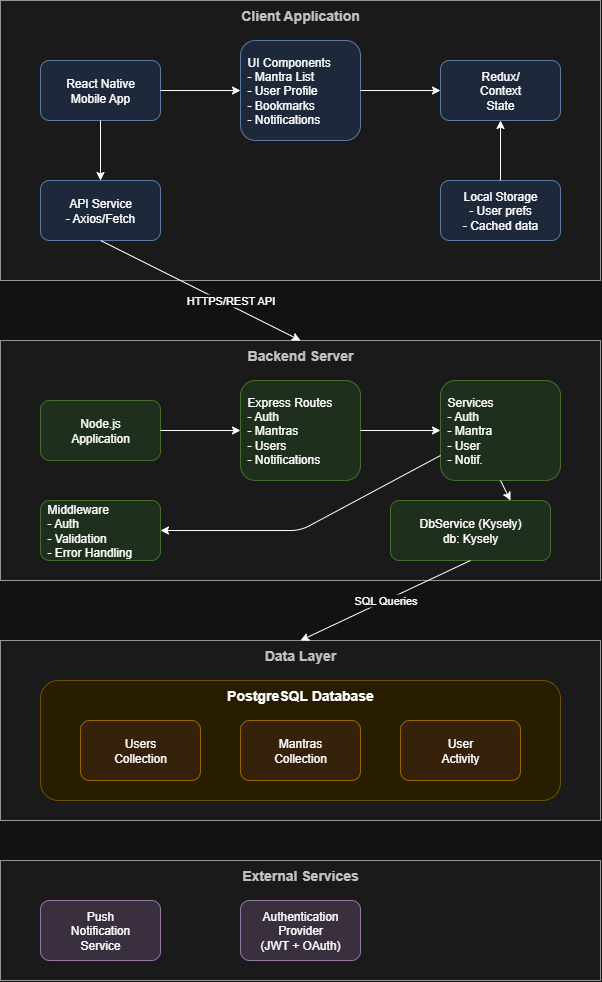

The diagram above was exported from draw.io. Its source (the exported page's mxGraphModel, read from the mxfile embedded in the PNG):
<mxGraphModel dx="2037" dy="1110" grid="1" gridSize="10" guides="1" tooltips="1" connect="1" arrows="1" fold="1" page="1" pageScale="1" pageWidth="850" pageHeight="1100" math="0" shadow="0">
  <root>
    <mxCell id="0" />
    <mxCell id="1" parent="0" />
    <mxCell id="2" value="Client Application" style="rounded=0;whiteSpace=wrap;html=1;fontSize=14;fontStyle=1;verticalAlign=top;fillColor=#f5f5f5;strokeColor=#666666;fontColor=#333333;align=center;" parent="1" vertex="1">
      <mxGeometry x="120" y="40" width="600" height="280" as="geometry" />
    </mxCell>
    <mxCell id="3" value="React Native&lt;br&gt;Mobile App" style="rounded=1;whiteSpace=wrap;html=1;fillColor=#dae8fc;strokeColor=#6c8ebf;" parent="1" vertex="1">
      <mxGeometry x="160" y="100" width="120" height="60" as="geometry" />
    </mxCell>
    <mxCell id="4" value="UI Components&lt;br&gt;- Mantra List&lt;br&gt;- User Profile&lt;br&gt;- Bookmarks&lt;br&gt;- Notifications" style="rounded=1;whiteSpace=wrap;html=1;fillColor=#dae8fc;strokeColor=#6c8ebf;align=left;spacingLeft=5;" parent="1" vertex="1">
      <mxGeometry x="360" y="80" width="120" height="100" as="geometry" />
    </mxCell>
    <mxCell id="5" value="Redux/&lt;br&gt;Context&lt;br&gt;State" style="rounded=1;whiteSpace=wrap;html=1;fillColor=#dae8fc;strokeColor=#6c8ebf;" parent="1" vertex="1">
      <mxGeometry x="560" y="100" width="120" height="60" as="geometry" />
    </mxCell>
    <mxCell id="6" value="API Service&lt;br&gt;- Axios/Fetch" style="rounded=1;whiteSpace=wrap;html=1;fillColor=#dae8fc;strokeColor=#6c8ebf;" parent="1" vertex="1">
      <mxGeometry x="160" y="220" width="120" height="60" as="geometry" />
    </mxCell>
    <mxCell id="7" value="Local Storage&lt;br&gt;- User prefs&lt;br&gt;- Cached data" style="rounded=1;whiteSpace=wrap;html=1;fillColor=#dae8fc;strokeColor=#6c8ebf;" parent="1" vertex="1">
      <mxGeometry x="560" y="220" width="120" height="60" as="geometry" />
    </mxCell>
    <mxCell id="8" value="Backend Server" style="rounded=0;whiteSpace=wrap;html=1;fontSize=14;fontStyle=1;verticalAlign=top;fillColor=#f5f5f5;strokeColor=#666666;fontColor=#333333;" parent="1" vertex="1">
      <mxGeometry x="120" y="380" width="600" height="240" as="geometry" />
    </mxCell>
    <mxCell id="9" value="Node.js&lt;br&gt;Application" style="rounded=1;whiteSpace=wrap;html=1;fillColor=#d5e8d4;strokeColor=#82b366;" parent="1" vertex="1">
      <mxGeometry x="160" y="440" width="120" height="60" as="geometry" />
    </mxCell>
    <mxCell id="10" value="Express Routes&lt;br&gt;- Auth&lt;br&gt;- Mantras&lt;br&gt;- Users&lt;br&gt;- Notifications" style="rounded=1;whiteSpace=wrap;html=1;fillColor=#d5e8d4;strokeColor=#82b366;align=left;spacingLeft=5;" parent="1" vertex="1">
      <mxGeometry x="360" y="420" width="120" height="100" as="geometry" />
    </mxCell>
    <mxCell id="11" value="Services&lt;br&gt;- Auth&lt;br&gt;- Mantra&lt;br&gt;- User&lt;br&gt;- Notif." style="rounded=1;whiteSpace=wrap;html=1;fillColor=#d5e8d4;strokeColor=#82b366;align=left;spacingLeft=5;" parent="1" vertex="1">
      <mxGeometry x="560" y="420" width="120" height="100" as="geometry" />
    </mxCell>
    <mxCell id="12" value="Middleware&lt;br&gt;- Auth&lt;br&gt;- Validation&lt;br&gt;- Error Handling" style="rounded=1;whiteSpace=wrap;html=1;fillColor=#d5e8d4;strokeColor=#82b366;align=left;spacingLeft=5;" parent="1" vertex="1">
      <mxGeometry x="160" y="540" width="120" height="60" as="geometry" />
    </mxCell>
    <mxCell id="13" value="Data Layer" style="rounded=0;whiteSpace=wrap;html=1;fontSize=14;fontStyle=1;verticalAlign=top;fillColor=#f5f5f5;strokeColor=#666666;fontColor=#333333;" parent="1" vertex="1">
      <mxGeometry x="120" y="680" width="600" height="180" as="geometry" />
    </mxCell>
    <mxCell id="14" value="PostgreSQL Database" style="rounded=1;whiteSpace=wrap;html=1;fontSize=14;fontStyle=1;verticalAlign=top;fillColor=#fff2cc;strokeColor=#d6b656;" parent="1" vertex="1">
      <mxGeometry x="160" y="720" width="520" height="120" as="geometry" />
    </mxCell>
    <mxCell id="15" value="Users&lt;br&gt;Collection" style="rounded=1;whiteSpace=wrap;html=1;fillColor=#ffe6cc;strokeColor=#d79b00;" parent="1" vertex="1">
      <mxGeometry x="200" y="760" width="120" height="60" as="geometry" />
    </mxCell>
    <mxCell id="16" value="Mantras&lt;br&gt;Collection" style="rounded=1;whiteSpace=wrap;html=1;fillColor=#ffe6cc;strokeColor=#d79b00;" parent="1" vertex="1">
      <mxGeometry x="360" y="760" width="120" height="60" as="geometry" />
    </mxCell>
    <mxCell id="17" value="User&lt;br&gt;Activity" style="rounded=1;whiteSpace=wrap;html=1;fillColor=#ffe6cc;strokeColor=#d79b00;" parent="1" vertex="1">
      <mxGeometry x="520" y="760" width="120" height="60" as="geometry" />
    </mxCell>
    <mxCell id="18" value="External Services" style="rounded=0;whiteSpace=wrap;html=1;fontSize=14;fontStyle=1;verticalAlign=top;fillColor=#f5f5f5;strokeColor=#666666;fontColor=#333333;" parent="1" vertex="1">
      <mxGeometry x="120" y="900" width="600" height="120" as="geometry" />
    </mxCell>
    <mxCell id="19" value="Push&lt;br&gt;Notification&lt;br&gt;Service" style="rounded=1;whiteSpace=wrap;html=1;fillColor=#e1d5e7;strokeColor=#9673a6;" parent="1" vertex="1">
      <mxGeometry x="160" y="940" width="120" height="60" as="geometry" />
    </mxCell>
    <mxCell id="20" value="Authentication&lt;br&gt;Provider&lt;br&gt;(JWT + OAuth)" style="rounded=1;whiteSpace=wrap;html=1;fillColor=#e1d5e7;strokeColor=#9673a6;" parent="1" vertex="1">
      <mxGeometry x="360" y="940" width="120" height="60" as="geometry" />
    </mxCell>
    <mxCell id="30" value="DbService (Kysely)&lt;br&gt;db: Kysely&lt;Database&gt;" style="rounded=1;whiteSpace=wrap;html=1;fillColor=#d5e8d4;strokeColor=#82b366;" parent="1" vertex="1">
      <mxGeometry x="510" y="540" width="160" height="60" as="geometry" />
    </mxCell>
    <mxCell id="21" value="" style="endArrow=classic;html=1;exitX=1;exitY=0.5;exitDx=0;exitDy=0;entryX=0;entryY=0.5;entryDx=0;entryDy=0;" parent="1" source="3" target="4" edge="1">
      <mxGeometry width="50" height="50" relative="1" as="geometry">
        <mxPoint x="400" y="430" as="sourcePoint" />
        <mxPoint x="450" y="380" as="targetPoint" />
      </mxGeometry>
    </mxCell>
    <mxCell id="22" value="" style="endArrow=classic;html=1;exitX=1;exitY=0.5;exitDx=0;exitDy=0;entryX=0;entryY=0.5;entryDx=0;entryDy=0;" parent="1" source="4" target="5" edge="1">
      <mxGeometry width="50" height="50" relative="1" as="geometry">
        <mxPoint x="400" y="430" as="sourcePoint" />
        <mxPoint x="450" y="380" as="targetPoint" />
      </mxGeometry>
    </mxCell>
    <mxCell id="23" value="" style="endArrow=classic;html=1;exitX=0.5;exitY=1;exitDx=0;exitDy=0;entryX=0.5;entryY=0;entryDx=0;entryDy=0;" parent="1" source="3" target="6" edge="1">
      <mxGeometry width="50" height="50" relative="1" as="geometry">
        <mxPoint x="400" y="430" as="sourcePoint" />
        <mxPoint x="450" y="380" as="targetPoint" />
      </mxGeometry>
    </mxCell>
    <mxCell id="24" value="" style="endArrow=classic;html=1;exitX=0.5;exitY=0;exitDx=0;exitDy=0;entryX=0.5;entryY=1;entryDx=0;entryDy=0;" parent="1" source="7" target="5" edge="1">
      <mxGeometry width="50" height="50" relative="1" as="geometry">
        <mxPoint x="400" y="430" as="sourcePoint" />
        <mxPoint x="450" y="380" as="targetPoint" />
      </mxGeometry>
    </mxCell>
    <mxCell id="25" value="HTTPS/REST API" style="endArrow=classic;html=1;exitX=0.5;exitY=1;exitDx=0;exitDy=0;entryX=0.5;entryY=0;entryDx=0;entryDy=0;" parent="1" source="6" target="8" edge="1">
      <mxGeometry x="0.28" y="4" width="50" height="50" relative="1" as="geometry">
        <mxPoint x="400" y="430" as="sourcePoint" />
        <mxPoint x="450" y="380" as="targetPoint" />
        <mxPoint as="offset" />
      </mxGeometry>
    </mxCell>
    <mxCell id="26" value="" style="endArrow=classic;html=1;exitX=1;exitY=0.5;exitDx=0;exitDy=0;entryX=0;entryY=0.5;entryDx=0;entryDy=0;" parent="1" source="9" target="10" edge="1">
      <mxGeometry width="50" height="50" relative="1" as="geometry">
        <mxPoint x="400" y="430" as="sourcePoint" />
        <mxPoint x="450" y="380" as="targetPoint" />
      </mxGeometry>
    </mxCell>
    <mxCell id="27" value="" style="endArrow=classic;html=1;exitX=1;exitY=0.5;exitDx=0;exitDy=0;entryX=0;entryY=0.5;entryDx=0;entryDy=0;" parent="1" source="10" target="11" edge="1">
      <mxGeometry width="50" height="50" relative="1" as="geometry">
        <mxPoint x="400" y="430" as="sourcePoint" />
        <mxPoint x="450" y="380" as="targetPoint" />
      </mxGeometry>
    </mxCell>
    <mxCell id="28" value="" style="endArrow=classic;html=1;exitX=0;exitY=0.75;exitDx=0;exitDy=0;entryX=1;entryY=0.5;entryDx=0;entryDy=0;" parent="1" source="11" target="12" edge="1">
      <mxGeometry width="50" height="50" relative="1" as="geometry">
        <mxPoint x="400" y="430" as="sourcePoint" />
        <mxPoint x="450" y="380" as="targetPoint" />
        <Array as="points">
          <mxPoint x="420" y="570" />
        </Array>
      </mxGeometry>
    </mxCell>
    <mxCell id="29" value="SQL Queries" style="endArrow=classic;html=1;exitX=0.5;exitY=1;exitDx=0;exitDy=0;entryX=0.5;entryY=0;entryDx=0;entryDy=0;" parent="1" source="30" target="13" edge="1">
      <mxGeometry width="50" height="50" relative="1" as="geometry">
        <mxPoint x="400" y="430" as="sourcePoint" />
        <mxPoint x="450" y="380" as="targetPoint" />
      </mxGeometry>
    </mxCell>
    <mxCell id="31" value="" style="endArrow=classic;html=1;exitX=0.5;exitY=1;exitDx=0;exitDy=0;entryX=0.75;entryY=0;entryDx=0;entryDy=0;" parent="1" source="11" target="30" edge="1">
      <mxGeometry width="50" height="50" relative="1" as="geometry">
        <mxPoint x="400" y="430" as="sourcePoint" />
        <mxPoint x="450" y="380" as="targetPoint" />
        <Array as="points">
          <mxPoint x="620" y="520" />
        </Array>
      </mxGeometry>
    </mxCell>
  </root>
</mxGraphModel>